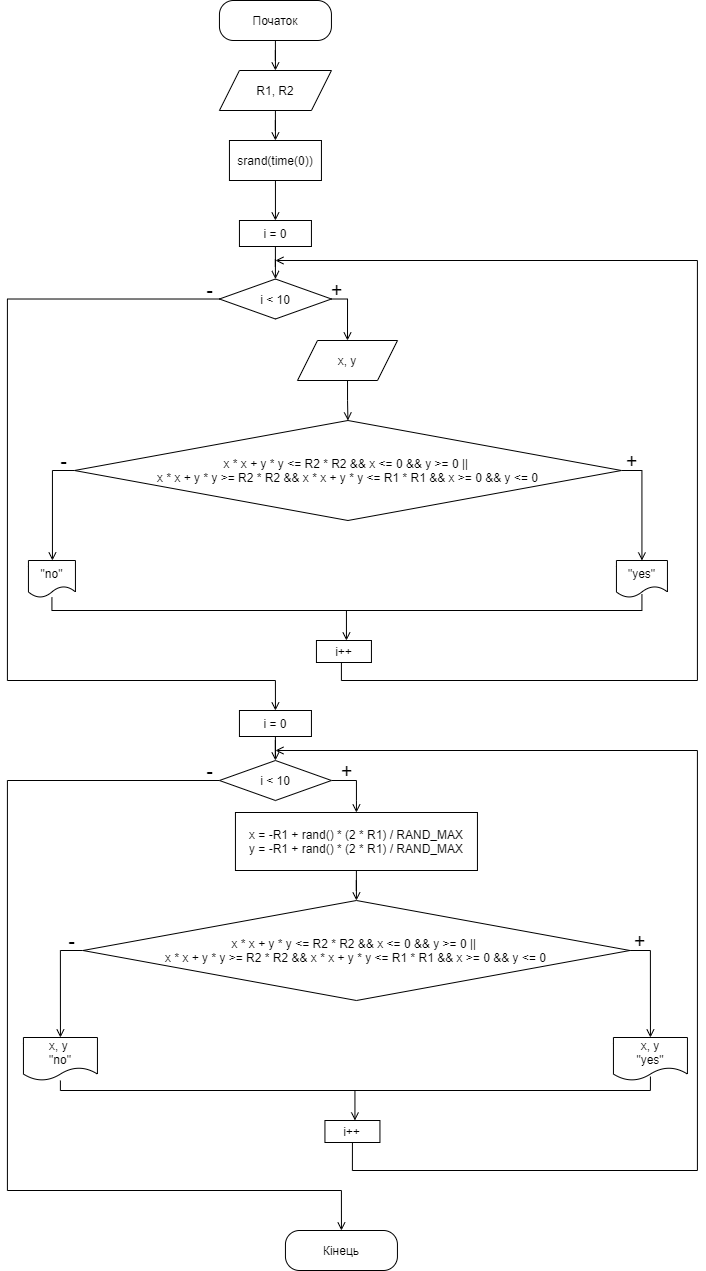

The diagram above was exported from draw.io. Its source (the exported page's mxGraphModel, read from the mxfile embedded in the PNG):
<mxGraphModel dx="813" dy="470" grid="1" gridSize="10" guides="1" tooltips="1" connect="1" arrows="1" fold="1" page="1" pageScale="1" pageWidth="827" pageHeight="1169" math="0" shadow="0">
  <root>
    <mxCell id="0" />
    <mxCell id="1" parent="0" />
    <mxCell id="Q05V20njZ_x4qu0LNZJU-3" style="edgeStyle=orthogonalEdgeStyle;rounded=0;orthogonalLoop=1;jettySize=auto;html=1;entryX=0.5;entryY=0;entryDx=0;entryDy=0;endArrow=open;endFill=0;" parent="1" source="Q05V20njZ_x4qu0LNZJU-1" target="Q05V20njZ_x4qu0LNZJU-2" edge="1">
      <mxGeometry relative="1" as="geometry" />
    </mxCell>
    <mxCell id="Q05V20njZ_x4qu0LNZJU-1" value="Початок" style="rounded=1;whiteSpace=wrap;html=1;arcSize=35;" parent="1" vertex="1">
      <mxGeometry x="291.94" y="40" width="112" height="40" as="geometry" />
    </mxCell>
    <mxCell id="Q05V20njZ_x4qu0LNZJU-5" style="edgeStyle=orthogonalEdgeStyle;rounded=0;orthogonalLoop=1;jettySize=auto;html=1;entryX=0.5;entryY=0;entryDx=0;entryDy=0;endArrow=open;endFill=0;" parent="1" source="Q05V20njZ_x4qu0LNZJU-2" target="Q05V20njZ_x4qu0LNZJU-4" edge="1">
      <mxGeometry relative="1" as="geometry" />
    </mxCell>
    <mxCell id="Q05V20njZ_x4qu0LNZJU-2" value="R1, R2" style="shape=parallelogram;perimeter=parallelogramPerimeter;whiteSpace=wrap;html=1;fixedSize=1;" parent="1" vertex="1">
      <mxGeometry x="291.94" y="110" width="112" height="40" as="geometry" />
    </mxCell>
    <mxCell id="TS1IMC543iBtuXlVSwI5-1" style="edgeStyle=orthogonalEdgeStyle;rounded=0;orthogonalLoop=1;jettySize=auto;html=1;entryX=0.5;entryY=0;entryDx=0;entryDy=0;endArrow=open;endFill=0;" parent="1" source="Q05V20njZ_x4qu0LNZJU-4" target="Q05V20njZ_x4qu0LNZJU-8" edge="1">
      <mxGeometry relative="1" as="geometry" />
    </mxCell>
    <mxCell id="Q05V20njZ_x4qu0LNZJU-4" value="srand(time(0))" style="rounded=0;whiteSpace=wrap;html=1;" parent="1" vertex="1">
      <mxGeometry x="301.94" y="180" width="92" height="40" as="geometry" />
    </mxCell>
    <mxCell id="Q05V20njZ_x4qu0LNZJU-28" style="edgeStyle=orthogonalEdgeStyle;rounded=0;orthogonalLoop=1;jettySize=auto;html=1;entryX=0.5;entryY=0;entryDx=0;entryDy=0;endArrow=open;endFill=0;" parent="1" source="Q05V20njZ_x4qu0LNZJU-8" target="Q05V20njZ_x4qu0LNZJU-25" edge="1">
      <mxGeometry relative="1" as="geometry" />
    </mxCell>
    <mxCell id="Q05V20njZ_x4qu0LNZJU-8" value="i = 0" style="rounded=0;whiteSpace=wrap;html=1;" parent="1" vertex="1">
      <mxGeometry x="311.94" y="260" width="72" height="26" as="geometry" />
    </mxCell>
    <mxCell id="Q05V20njZ_x4qu0LNZJU-17" style="edgeStyle=orthogonalEdgeStyle;rounded=0;orthogonalLoop=1;jettySize=auto;html=1;entryX=0.5;entryY=0;entryDx=0;entryDy=0;endArrow=open;endFill=0;" parent="1" source="Q05V20njZ_x4qu0LNZJU-12" target="Q05V20njZ_x4qu0LNZJU-16" edge="1">
      <mxGeometry relative="1" as="geometry">
        <Array as="points">
          <mxPoint x="714.94" y="510" />
        </Array>
      </mxGeometry>
    </mxCell>
    <mxCell id="Q05V20njZ_x4qu0LNZJU-20" style="edgeStyle=orthogonalEdgeStyle;rounded=0;orthogonalLoop=1;jettySize=auto;html=1;entryX=0.5;entryY=0;entryDx=0;entryDy=0;endArrow=open;endFill=0;" parent="1" source="Q05V20njZ_x4qu0LNZJU-12" target="Q05V20njZ_x4qu0LNZJU-19" edge="1">
      <mxGeometry relative="1" as="geometry">
        <Array as="points">
          <mxPoint x="124.94" y="510" />
          <mxPoint x="124.94" y="600" />
        </Array>
      </mxGeometry>
    </mxCell>
    <mxCell id="Q05V20njZ_x4qu0LNZJU-12" value="&lt;div&gt;x * x + y * y &amp;lt;= R2 * R2 &amp;amp;&amp;amp; x &amp;lt;= 0 &amp;amp;&amp;amp; y &amp;gt;= 0 ||&amp;nbsp;&lt;/div&gt;&lt;div&gt;&lt;span&gt;&#09;&#09;&#09;&lt;/span&gt;x * x + y * y &amp;gt;= R2 * R2 &amp;amp;&amp;amp; x * x + y * y &amp;lt;= R1 * R1 &amp;amp;&amp;amp; x &amp;gt;= 0 &amp;amp;&amp;amp; y &amp;lt;= 0&lt;/div&gt;" style="rhombus;whiteSpace=wrap;html=1;" parent="1" vertex="1">
      <mxGeometry x="146.94" y="460" width="547" height="100" as="geometry" />
    </mxCell>
    <mxCell id="Q05V20njZ_x4qu0LNZJU-16" value="&quot;yes&quot;" style="shape=document;whiteSpace=wrap;html=1;boundedLbl=1;" parent="1" vertex="1">
      <mxGeometry x="688.94" y="600" width="51" height="37" as="geometry" />
    </mxCell>
    <mxCell id="Q05V20njZ_x4qu0LNZJU-18" value="&lt;font style=&quot;font-size: 20px&quot;&gt;+&lt;/font&gt;" style="text;html=1;align=center;verticalAlign=middle;resizable=0;points=[];autosize=1;strokeColor=none;fillColor=none;" parent="1" vertex="1">
      <mxGeometry x="688.94" y="490" width="30" height="20" as="geometry" />
    </mxCell>
    <mxCell id="Q05V20njZ_x4qu0LNZJU-22" style="edgeStyle=orthogonalEdgeStyle;rounded=0;orthogonalLoop=1;jettySize=auto;html=1;entryX=0.5;entryY=0.908;entryDx=0;entryDy=0;entryPerimeter=0;endArrow=none;endFill=0;" parent="1" source="Q05V20njZ_x4qu0LNZJU-19" target="Q05V20njZ_x4qu0LNZJU-16" edge="1">
      <mxGeometry relative="1" as="geometry">
        <Array as="points">
          <mxPoint x="124.94" y="650" />
          <mxPoint x="714.94" y="650" />
        </Array>
      </mxGeometry>
    </mxCell>
    <mxCell id="Q05V20njZ_x4qu0LNZJU-19" value="&quot;no&quot;" style="shape=document;whiteSpace=wrap;html=1;boundedLbl=1;" parent="1" vertex="1">
      <mxGeometry x="100.94" y="600" width="47" height="37" as="geometry" />
    </mxCell>
    <mxCell id="Q05V20njZ_x4qu0LNZJU-21" value="&lt;font style=&quot;font-size: 20px&quot;&gt;-&lt;/font&gt;" style="text;html=1;align=center;verticalAlign=middle;resizable=0;points=[];autosize=1;strokeColor=none;fillColor=none;" parent="1" vertex="1">
      <mxGeometry x="125.94" y="490" width="20" height="20" as="geometry" />
    </mxCell>
    <mxCell id="Q05V20njZ_x4qu0LNZJU-23" value="" style="endArrow=open;html=1;endFill=0;" parent="1" edge="1">
      <mxGeometry width="50" height="50" relative="1" as="geometry">
        <mxPoint x="418.94" y="650" as="sourcePoint" />
        <mxPoint x="418.94" y="680" as="targetPoint" />
      </mxGeometry>
    </mxCell>
    <mxCell id="Q05V20njZ_x4qu0LNZJU-35" style="edgeStyle=orthogonalEdgeStyle;rounded=0;orthogonalLoop=1;jettySize=auto;html=1;endArrow=open;endFill=0;exitX=0.5;exitY=1;exitDx=0;exitDy=0;" parent="1" source="Q05V20njZ_x4qu0LNZJU-24" edge="1">
      <mxGeometry relative="1" as="geometry">
        <mxPoint x="347.94" y="300" as="targetPoint" />
        <mxPoint x="437.94" y="691" as="sourcePoint" />
        <Array as="points">
          <mxPoint x="413.94" y="702" />
          <mxPoint x="413.94" y="720" />
          <mxPoint x="769.94" y="720" />
          <mxPoint x="769.94" y="300" />
        </Array>
      </mxGeometry>
    </mxCell>
    <mxCell id="Q05V20njZ_x4qu0LNZJU-24" value="i++" style="rounded=0;whiteSpace=wrap;html=1;" parent="1" vertex="1">
      <mxGeometry x="388.94" y="680" width="55" height="22" as="geometry" />
    </mxCell>
    <mxCell id="Q05V20njZ_x4qu0LNZJU-38" style="edgeStyle=orthogonalEdgeStyle;rounded=0;orthogonalLoop=1;jettySize=auto;html=1;entryX=0.5;entryY=0;entryDx=0;entryDy=0;endArrow=open;endFill=0;" parent="1" source="Q05V20njZ_x4qu0LNZJU-25" target="Q05V20njZ_x4qu0LNZJU-37" edge="1">
      <mxGeometry relative="1" as="geometry">
        <Array as="points">
          <mxPoint x="79.94" y="339" />
          <mxPoint x="79.94" y="720" />
          <mxPoint x="347.94" y="720" />
        </Array>
      </mxGeometry>
    </mxCell>
    <mxCell id="Jakl1D76x8ZvzhdTy9MO-2" style="edgeStyle=orthogonalEdgeStyle;rounded=0;orthogonalLoop=1;jettySize=auto;html=1;entryX=0.5;entryY=0;entryDx=0;entryDy=0;endArrow=open;endFill=0;" edge="1" parent="1" source="Q05V20njZ_x4qu0LNZJU-25" target="Jakl1D76x8ZvzhdTy9MO-1">
      <mxGeometry relative="1" as="geometry">
        <Array as="points">
          <mxPoint x="420" y="339" />
        </Array>
      </mxGeometry>
    </mxCell>
    <mxCell id="Q05V20njZ_x4qu0LNZJU-25" value="i &amp;lt; 10" style="rhombus;whiteSpace=wrap;html=1;" parent="1" vertex="1">
      <mxGeometry x="291.94" y="318.5" width="112" height="40" as="geometry" />
    </mxCell>
    <mxCell id="Q05V20njZ_x4qu0LNZJU-36" value="&lt;font style=&quot;font-size: 20px&quot;&gt;+&lt;/font&gt;" style="text;html=1;align=center;verticalAlign=middle;resizable=0;points=[];autosize=1;strokeColor=none;fillColor=none;" parent="1" vertex="1">
      <mxGeometry x="393.94" y="318.5" width="30" height="20" as="geometry" />
    </mxCell>
    <mxCell id="Q05V20njZ_x4qu0LNZJU-41" style="edgeStyle=orthogonalEdgeStyle;rounded=0;orthogonalLoop=1;jettySize=auto;html=1;entryX=0.5;entryY=0;entryDx=0;entryDy=0;endArrow=open;endFill=0;" parent="1" source="Q05V20njZ_x4qu0LNZJU-37" target="Q05V20njZ_x4qu0LNZJU-40" edge="1">
      <mxGeometry relative="1" as="geometry" />
    </mxCell>
    <mxCell id="Q05V20njZ_x4qu0LNZJU-37" value="i = 0" style="rounded=0;whiteSpace=wrap;html=1;" parent="1" vertex="1">
      <mxGeometry x="311.94" y="750" width="72" height="26" as="geometry" />
    </mxCell>
    <mxCell id="Q05V20njZ_x4qu0LNZJU-39" value="&lt;font style=&quot;font-size: 20px&quot;&gt;-&lt;/font&gt;" style="text;html=1;align=center;verticalAlign=middle;resizable=0;points=[];autosize=1;strokeColor=none;fillColor=none;" parent="1" vertex="1">
      <mxGeometry x="271.94" y="318.5" width="20" height="20" as="geometry" />
    </mxCell>
    <mxCell id="Q05V20njZ_x4qu0LNZJU-44" style="edgeStyle=orthogonalEdgeStyle;rounded=0;orthogonalLoop=1;jettySize=auto;html=1;entryX=0.5;entryY=0;entryDx=0;entryDy=0;endArrow=open;endFill=0;" parent="1" source="Q05V20njZ_x4qu0LNZJU-40" target="Q05V20njZ_x4qu0LNZJU-43" edge="1">
      <mxGeometry relative="1" as="geometry">
        <Array as="points">
          <mxPoint x="428.94" y="820" />
          <mxPoint x="428.94" y="840" />
          <mxPoint x="428.94" y="840" />
        </Array>
      </mxGeometry>
    </mxCell>
    <mxCell id="Q05V20njZ_x4qu0LNZJU-81" style="edgeStyle=orthogonalEdgeStyle;rounded=0;orthogonalLoop=1;jettySize=auto;html=1;endArrow=open;endFill=0;entryX=0.5;entryY=0;entryDx=0;entryDy=0;" parent="1" source="Q05V20njZ_x4qu0LNZJU-40" target="Q05V20njZ_x4qu0LNZJU-83" edge="1">
      <mxGeometry relative="1" as="geometry">
        <mxPoint x="409.94" y="1340" as="targetPoint" />
        <Array as="points">
          <mxPoint x="79.94" y="820" />
          <mxPoint x="79.94" y="1230" />
          <mxPoint x="413.94" y="1230" />
        </Array>
      </mxGeometry>
    </mxCell>
    <mxCell id="Q05V20njZ_x4qu0LNZJU-40" value="i &amp;lt; 10" style="rhombus;whiteSpace=wrap;html=1;" parent="1" vertex="1">
      <mxGeometry x="291.94" y="800" width="112" height="40" as="geometry" />
    </mxCell>
    <mxCell id="Q05V20njZ_x4qu0LNZJU-78" style="edgeStyle=orthogonalEdgeStyle;rounded=0;orthogonalLoop=1;jettySize=auto;html=1;entryX=0.5;entryY=0;entryDx=0;entryDy=0;endArrow=open;endFill=0;" parent="1" source="Q05V20njZ_x4qu0LNZJU-43" target="Q05V20njZ_x4qu0LNZJU-70" edge="1">
      <mxGeometry relative="1" as="geometry" />
    </mxCell>
    <mxCell id="Q05V20njZ_x4qu0LNZJU-43" value="x = -R1 + rand() * (2 * R1) / RAND_MAX&lt;br&gt;y = -R1 + rand() * (2 * R1) / RAND_MAX" style="rounded=0;whiteSpace=wrap;html=1;" parent="1" vertex="1">
      <mxGeometry x="307.94" y="852" width="242" height="58" as="geometry" />
    </mxCell>
    <mxCell id="Q05V20njZ_x4qu0LNZJU-47" value="&lt;font style=&quot;font-size: 20px&quot;&gt;+&lt;/font&gt;" style="text;html=1;align=center;verticalAlign=middle;resizable=0;points=[];autosize=1;strokeColor=none;fillColor=none;" parent="1" vertex="1">
      <mxGeometry x="403.94" y="800" width="30" height="20" as="geometry" />
    </mxCell>
    <mxCell id="Q05V20njZ_x4qu0LNZJU-68" style="edgeStyle=orthogonalEdgeStyle;rounded=0;orthogonalLoop=1;jettySize=auto;html=1;entryX=0.5;entryY=0;entryDx=0;entryDy=0;endArrow=open;endFill=0;" parent="1" source="Q05V20njZ_x4qu0LNZJU-70" target="Q05V20njZ_x4qu0LNZJU-71" edge="1">
      <mxGeometry relative="1" as="geometry">
        <Array as="points">
          <mxPoint x="723.44" y="990" />
        </Array>
      </mxGeometry>
    </mxCell>
    <mxCell id="Q05V20njZ_x4qu0LNZJU-80" style="edgeStyle=orthogonalEdgeStyle;rounded=0;orthogonalLoop=1;jettySize=auto;html=1;entryX=0.5;entryY=0;entryDx=0;entryDy=0;endArrow=open;endFill=0;" parent="1" source="Q05V20njZ_x4qu0LNZJU-70" target="Q05V20njZ_x4qu0LNZJU-74" edge="1">
      <mxGeometry relative="1" as="geometry">
        <Array as="points">
          <mxPoint x="132.94" y="990" />
        </Array>
      </mxGeometry>
    </mxCell>
    <mxCell id="Q05V20njZ_x4qu0LNZJU-70" value="&lt;div&gt;x * x + y * y &amp;lt;= R2 * R2 &amp;amp;&amp;amp; x &amp;lt;= 0 &amp;amp;&amp;amp; y &amp;gt;= 0 ||&amp;nbsp;&lt;/div&gt;&lt;div&gt;&lt;span&gt;&#09;&#09;&#09;&lt;/span&gt;x * x + y * y &amp;gt;= R2 * R2 &amp;amp;&amp;amp; x * x + y * y &amp;lt;= R1 * R1 &amp;amp;&amp;amp; x &amp;gt;= 0 &amp;amp;&amp;amp; y &amp;lt;= 0&lt;/div&gt;" style="rhombus;whiteSpace=wrap;html=1;" parent="1" vertex="1">
      <mxGeometry x="155.44" y="940" width="547" height="100" as="geometry" />
    </mxCell>
    <mxCell id="Q05V20njZ_x4qu0LNZJU-71" value="x, y&lt;br&gt;&quot;yes&quot;" style="shape=document;whiteSpace=wrap;html=1;boundedLbl=1;" parent="1" vertex="1">
      <mxGeometry x="685.94" y="1077" width="74" height="43" as="geometry" />
    </mxCell>
    <mxCell id="Q05V20njZ_x4qu0LNZJU-72" value="&lt;font style=&quot;font-size: 20px&quot;&gt;+&lt;/font&gt;" style="text;html=1;align=center;verticalAlign=middle;resizable=0;points=[];autosize=1;strokeColor=none;fillColor=none;" parent="1" vertex="1">
      <mxGeometry x="697.44" y="970" width="30" height="20" as="geometry" />
    </mxCell>
    <mxCell id="Q05V20njZ_x4qu0LNZJU-73" style="edgeStyle=orthogonalEdgeStyle;rounded=0;orthogonalLoop=1;jettySize=auto;html=1;entryX=0.5;entryY=0.908;entryDx=0;entryDy=0;entryPerimeter=0;endArrow=none;endFill=0;" parent="1" source="Q05V20njZ_x4qu0LNZJU-74" target="Q05V20njZ_x4qu0LNZJU-71" edge="1">
      <mxGeometry relative="1" as="geometry">
        <Array as="points">
          <mxPoint x="133.44" y="1130" />
          <mxPoint x="723.44" y="1130" />
        </Array>
      </mxGeometry>
    </mxCell>
    <mxCell id="Q05V20njZ_x4qu0LNZJU-74" value="x, y &lt;br&gt;&quot;no&quot;" style="shape=document;whiteSpace=wrap;html=1;boundedLbl=1;" parent="1" vertex="1">
      <mxGeometry x="95.94" y="1077" width="74" height="43" as="geometry" />
    </mxCell>
    <mxCell id="Q05V20njZ_x4qu0LNZJU-75" value="&lt;font style=&quot;font-size: 20px&quot;&gt;-&lt;/font&gt;" style="text;html=1;align=center;verticalAlign=middle;resizable=0;points=[];autosize=1;strokeColor=none;fillColor=none;" parent="1" vertex="1">
      <mxGeometry x="134.44" y="970" width="20" height="20" as="geometry" />
    </mxCell>
    <mxCell id="Q05V20njZ_x4qu0LNZJU-76" value="" style="endArrow=open;html=1;endFill=0;" parent="1" edge="1">
      <mxGeometry width="50" height="50" relative="1" as="geometry">
        <mxPoint x="427.44" y="1130" as="sourcePoint" />
        <mxPoint x="427.44" y="1160" as="targetPoint" />
      </mxGeometry>
    </mxCell>
    <mxCell id="Q05V20njZ_x4qu0LNZJU-79" style="edgeStyle=orthogonalEdgeStyle;rounded=0;orthogonalLoop=1;jettySize=auto;html=1;endArrow=open;endFill=0;exitX=0.5;exitY=1;exitDx=0;exitDy=0;" parent="1" source="Q05V20njZ_x4qu0LNZJU-77" edge="1">
      <mxGeometry relative="1" as="geometry">
        <mxPoint x="347.94" y="790" as="targetPoint" />
        <mxPoint x="450.44" y="1171.0000000000002" as="sourcePoint" />
        <Array as="points">
          <mxPoint x="424.94" y="1210" />
          <mxPoint x="769.94" y="1210" />
          <mxPoint x="769.94" y="790" />
        </Array>
      </mxGeometry>
    </mxCell>
    <mxCell id="Q05V20njZ_x4qu0LNZJU-77" value="i++" style="rounded=0;whiteSpace=wrap;html=1;" parent="1" vertex="1">
      <mxGeometry x="397.44" y="1160" width="55" height="22" as="geometry" />
    </mxCell>
    <mxCell id="Q05V20njZ_x4qu0LNZJU-82" value="&lt;font style=&quot;font-size: 20px&quot;&gt;-&lt;/font&gt;" style="text;html=1;align=center;verticalAlign=middle;resizable=0;points=[];autosize=1;strokeColor=none;fillColor=none;" parent="1" vertex="1">
      <mxGeometry x="271.94" y="800" width="20" height="20" as="geometry" />
    </mxCell>
    <mxCell id="Q05V20njZ_x4qu0LNZJU-83" value="Кінець" style="rounded=1;whiteSpace=wrap;html=1;arcSize=35;" parent="1" vertex="1">
      <mxGeometry x="357.94" y="1270" width="112" height="40" as="geometry" />
    </mxCell>
    <mxCell id="Jakl1D76x8ZvzhdTy9MO-3" style="edgeStyle=orthogonalEdgeStyle;rounded=0;orthogonalLoop=1;jettySize=auto;html=1;entryX=0.5;entryY=0;entryDx=0;entryDy=0;endArrow=open;endFill=0;" edge="1" parent="1" source="Jakl1D76x8ZvzhdTy9MO-1" target="Q05V20njZ_x4qu0LNZJU-12">
      <mxGeometry relative="1" as="geometry" />
    </mxCell>
    <mxCell id="Jakl1D76x8ZvzhdTy9MO-1" value="&lt;span&gt;x, y&lt;/span&gt;" style="shape=parallelogram;perimeter=parallelogramPerimeter;whiteSpace=wrap;html=1;fixedSize=1;" vertex="1" parent="1">
      <mxGeometry x="370" y="380" width="100" height="40" as="geometry" />
    </mxCell>
  </root>
</mxGraphModel>